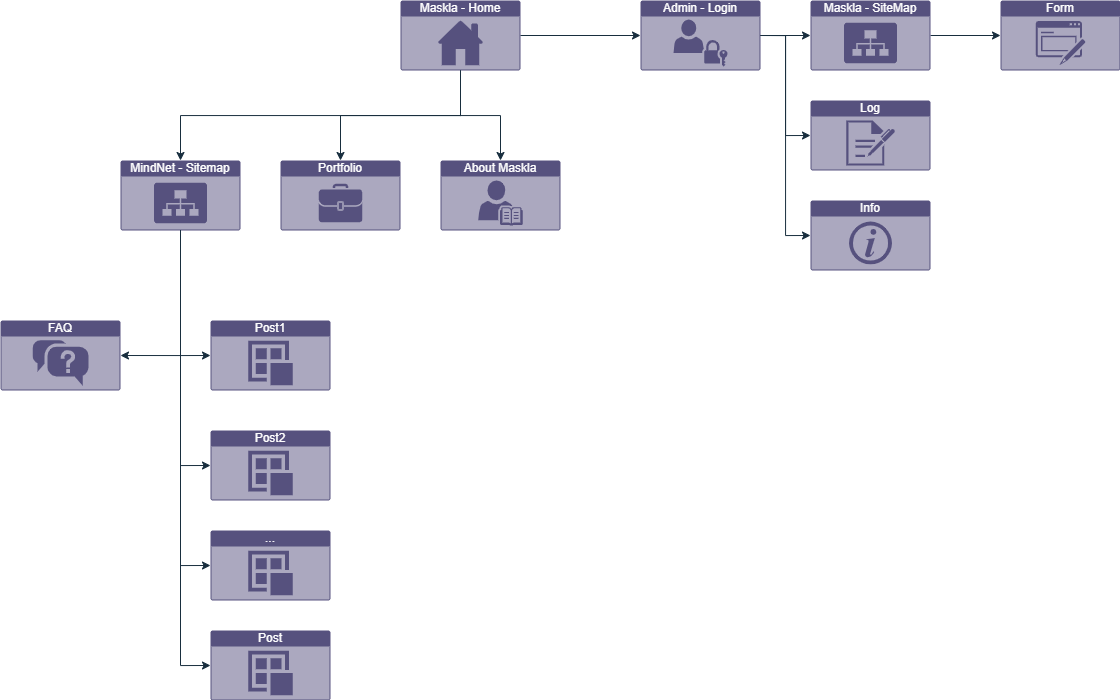

The diagram above was exported from draw.io. Its source (the exported page's mxGraphModel, read from the mxfile embedded in the PNG):
<mxGraphModel dx="1687" dy="1032" grid="1" gridSize="10" guides="1" tooltips="1" connect="1" arrows="1" fold="1" page="1" pageScale="1" pageWidth="1169" pageHeight="827" math="0" shadow="0">
  <root>
    <mxCell id="0" />
    <mxCell id="1" parent="0" />
    <mxCell id="RhKfPlc_SeWkt41p2eEt-43" value="" style="group;flipH=0;" vertex="1" connectable="0" parent="1">
      <mxGeometry x="25" y="64" width="1120" height="700" as="geometry" />
    </mxCell>
    <mxCell id="RhKfPlc_SeWkt41p2eEt-2" value="Maskla - Home" style="html=1;whiteSpace=wrap;strokeColor=none;fillColor=#56517E;labelPosition=center;verticalLabelPosition=middle;verticalAlign=top;align=center;fontSize=12;outlineConnect=0;spacingTop=-6;fontColor=#FFFFFF;shape=mxgraph.sitemap.home;rounded=0;labelBackgroundColor=none;" vertex="1" parent="RhKfPlc_SeWkt41p2eEt-43">
      <mxGeometry x="400" width="120" height="70" as="geometry" />
    </mxCell>
    <mxCell id="RhKfPlc_SeWkt41p2eEt-7" value="MindNet - Sitemap" style="html=1;whiteSpace=wrap;strokeColor=none;fillColor=#56517E;labelPosition=center;verticalLabelPosition=middle;verticalAlign=top;align=center;fontSize=12;outlineConnect=0;spacingTop=-6;fontColor=#FFFFFF;sketch=0;shape=mxgraph.sitemap.sitemap;labelBackgroundColor=none;" vertex="1" parent="RhKfPlc_SeWkt41p2eEt-43">
      <mxGeometry x="120" y="160" width="120" height="70" as="geometry" />
    </mxCell>
    <mxCell id="RhKfPlc_SeWkt41p2eEt-22" style="edgeStyle=orthogonalEdgeStyle;rounded=0;orthogonalLoop=1;jettySize=auto;html=1;exitX=0.5;exitY=1;exitDx=0;exitDy=0;exitPerimeter=0;entryX=0.5;entryY=0;entryDx=0;entryDy=0;entryPerimeter=0;strokeColor=#182E3E;labelBackgroundColor=none;fontColor=default;" edge="1" parent="RhKfPlc_SeWkt41p2eEt-43" source="RhKfPlc_SeWkt41p2eEt-2" target="RhKfPlc_SeWkt41p2eEt-7">
      <mxGeometry relative="1" as="geometry" />
    </mxCell>
    <mxCell id="RhKfPlc_SeWkt41p2eEt-9" value="FAQ" style="html=1;whiteSpace=wrap;strokeColor=none;fillColor=#56517E;labelPosition=center;verticalLabelPosition=middle;verticalAlign=top;align=center;fontSize=12;outlineConnect=0;spacingTop=-6;fontColor=#FFFFFF;sketch=0;shape=mxgraph.sitemap.faq;labelBackgroundColor=none;" vertex="1" parent="RhKfPlc_SeWkt41p2eEt-43">
      <mxGeometry y="320" width="120" height="70" as="geometry" />
    </mxCell>
    <mxCell id="RhKfPlc_SeWkt41p2eEt-34" style="edgeStyle=orthogonalEdgeStyle;rounded=0;orthogonalLoop=1;jettySize=auto;html=1;exitX=0.5;exitY=1;exitDx=0;exitDy=0;exitPerimeter=0;entryX=1;entryY=0.5;entryDx=0;entryDy=0;entryPerimeter=0;strokeColor=#182E3E;labelBackgroundColor=none;fontColor=default;" edge="1" parent="RhKfPlc_SeWkt41p2eEt-43" source="RhKfPlc_SeWkt41p2eEt-7" target="RhKfPlc_SeWkt41p2eEt-9">
      <mxGeometry relative="1" as="geometry" />
    </mxCell>
    <mxCell id="RhKfPlc_SeWkt41p2eEt-10" value="Post1" style="html=1;whiteSpace=wrap;strokeColor=none;fillColor=#56517E;labelPosition=center;verticalLabelPosition=middle;verticalAlign=top;align=center;fontSize=12;outlineConnect=0;spacingTop=-6;fontColor=#FFFFFF;sketch=0;shape=mxgraph.sitemap.post;labelBackgroundColor=none;" vertex="1" parent="RhKfPlc_SeWkt41p2eEt-43">
      <mxGeometry x="210" y="320" width="120" height="70" as="geometry" />
    </mxCell>
    <mxCell id="RhKfPlc_SeWkt41p2eEt-30" style="edgeStyle=orthogonalEdgeStyle;rounded=0;orthogonalLoop=1;jettySize=auto;html=1;exitX=0.5;exitY=1;exitDx=0;exitDy=0;exitPerimeter=0;entryX=0;entryY=0.5;entryDx=0;entryDy=0;entryPerimeter=0;strokeColor=#182E3E;labelBackgroundColor=none;fontColor=default;" edge="1" parent="RhKfPlc_SeWkt41p2eEt-43" source="RhKfPlc_SeWkt41p2eEt-7" target="RhKfPlc_SeWkt41p2eEt-10">
      <mxGeometry relative="1" as="geometry" />
    </mxCell>
    <mxCell id="RhKfPlc_SeWkt41p2eEt-11" value="Portfolio" style="html=1;whiteSpace=wrap;strokeColor=none;fillColor=#56517E;labelPosition=center;verticalLabelPosition=middle;verticalAlign=top;align=center;fontSize=12;outlineConnect=0;spacingTop=-6;fontColor=#FFFFFF;sketch=0;shape=mxgraph.sitemap.portfolio;labelBackgroundColor=none;" vertex="1" parent="RhKfPlc_SeWkt41p2eEt-43">
      <mxGeometry x="280" y="160" width="120" height="70" as="geometry" />
    </mxCell>
    <mxCell id="RhKfPlc_SeWkt41p2eEt-20" style="edgeStyle=orthogonalEdgeStyle;rounded=0;orthogonalLoop=1;jettySize=auto;html=1;exitX=0.5;exitY=1;exitDx=0;exitDy=0;exitPerimeter=0;entryX=0.5;entryY=0;entryDx=0;entryDy=0;entryPerimeter=0;strokeColor=#182E3E;labelBackgroundColor=none;fontColor=default;" edge="1" parent="RhKfPlc_SeWkt41p2eEt-43" source="RhKfPlc_SeWkt41p2eEt-2" target="RhKfPlc_SeWkt41p2eEt-11">
      <mxGeometry relative="1" as="geometry" />
    </mxCell>
    <mxCell id="RhKfPlc_SeWkt41p2eEt-12" value="Admin - Login" style="html=1;whiteSpace=wrap;strokeColor=none;fillColor=#56517E;labelPosition=center;verticalLabelPosition=middle;verticalAlign=top;align=center;fontSize=12;outlineConnect=0;spacingTop=-6;fontColor=#FFFFFF;sketch=0;shape=mxgraph.sitemap.login;labelBackgroundColor=none;" vertex="1" parent="RhKfPlc_SeWkt41p2eEt-43">
      <mxGeometry x="640" width="120" height="70" as="geometry" />
    </mxCell>
    <mxCell id="RhKfPlc_SeWkt41p2eEt-18" style="edgeStyle=orthogonalEdgeStyle;rounded=0;orthogonalLoop=1;jettySize=auto;html=1;exitX=1;exitY=0.5;exitDx=0;exitDy=0;exitPerimeter=0;entryX=0;entryY=0.5;entryDx=0;entryDy=0;entryPerimeter=0;strokeColor=#182E3E;labelBackgroundColor=none;fontColor=default;" edge="1" parent="RhKfPlc_SeWkt41p2eEt-43" source="RhKfPlc_SeWkt41p2eEt-2" target="RhKfPlc_SeWkt41p2eEt-12">
      <mxGeometry relative="1" as="geometry" />
    </mxCell>
    <mxCell id="RhKfPlc_SeWkt41p2eEt-14" value="Form" style="html=1;whiteSpace=wrap;strokeColor=none;fillColor=#56517E;labelPosition=center;verticalLabelPosition=middle;verticalAlign=top;align=center;fontSize=12;outlineConnect=0;spacingTop=-6;fontColor=#FFFFFF;sketch=0;shape=mxgraph.sitemap.form;labelBackgroundColor=none;" vertex="1" parent="RhKfPlc_SeWkt41p2eEt-43">
      <mxGeometry x="1000" width="120" height="70" as="geometry" />
    </mxCell>
    <mxCell id="RhKfPlc_SeWkt41p2eEt-15" value="Log" style="html=1;whiteSpace=wrap;strokeColor=none;fillColor=#56517E;labelPosition=center;verticalLabelPosition=middle;verticalAlign=top;align=center;fontSize=12;outlineConnect=0;spacingTop=-6;fontColor=#FFFFFF;sketch=0;shape=mxgraph.sitemap.log;labelBackgroundColor=none;" vertex="1" parent="RhKfPlc_SeWkt41p2eEt-43">
      <mxGeometry x="810" y="100" width="120" height="70" as="geometry" />
    </mxCell>
    <mxCell id="RhKfPlc_SeWkt41p2eEt-41" style="edgeStyle=orthogonalEdgeStyle;rounded=0;orthogonalLoop=1;jettySize=auto;html=1;exitX=1;exitY=0.5;exitDx=0;exitDy=0;exitPerimeter=0;entryX=0;entryY=0.5;entryDx=0;entryDy=0;entryPerimeter=0;strokeColor=#182E3E;" edge="1" parent="RhKfPlc_SeWkt41p2eEt-43" source="RhKfPlc_SeWkt41p2eEt-12" target="RhKfPlc_SeWkt41p2eEt-15">
      <mxGeometry relative="1" as="geometry" />
    </mxCell>
    <mxCell id="RhKfPlc_SeWkt41p2eEt-16" value="Info" style="html=1;whiteSpace=wrap;strokeColor=none;fillColor=#56517E;labelPosition=center;verticalLabelPosition=middle;verticalAlign=top;align=center;fontSize=12;outlineConnect=0;spacingTop=-6;fontColor=#FFFFFF;sketch=0;shape=mxgraph.sitemap.info;labelBackgroundColor=none;" vertex="1" parent="RhKfPlc_SeWkt41p2eEt-43">
      <mxGeometry x="810" y="200" width="120" height="70" as="geometry" />
    </mxCell>
    <mxCell id="RhKfPlc_SeWkt41p2eEt-42" style="edgeStyle=orthogonalEdgeStyle;rounded=0;orthogonalLoop=1;jettySize=auto;html=1;exitX=1;exitY=0.5;exitDx=0;exitDy=0;exitPerimeter=0;entryX=0;entryY=0.5;entryDx=0;entryDy=0;entryPerimeter=0;strokeColor=#182E3E;" edge="1" parent="RhKfPlc_SeWkt41p2eEt-43" source="RhKfPlc_SeWkt41p2eEt-12" target="RhKfPlc_SeWkt41p2eEt-16">
      <mxGeometry relative="1" as="geometry" />
    </mxCell>
    <mxCell id="RhKfPlc_SeWkt41p2eEt-26" value="Post2" style="html=1;whiteSpace=wrap;strokeColor=none;fillColor=#56517E;labelPosition=center;verticalLabelPosition=middle;verticalAlign=top;align=center;fontSize=12;outlineConnect=0;spacingTop=-6;fontColor=#FFFFFF;sketch=0;shape=mxgraph.sitemap.post;labelBackgroundColor=none;" vertex="1" parent="RhKfPlc_SeWkt41p2eEt-43">
      <mxGeometry x="210" y="430" width="120" height="70" as="geometry" />
    </mxCell>
    <mxCell id="RhKfPlc_SeWkt41p2eEt-31" style="edgeStyle=orthogonalEdgeStyle;rounded=0;orthogonalLoop=1;jettySize=auto;html=1;exitX=0.5;exitY=1;exitDx=0;exitDy=0;exitPerimeter=0;entryX=0;entryY=0.5;entryDx=0;entryDy=0;entryPerimeter=0;strokeColor=#182E3E;labelBackgroundColor=none;fontColor=default;" edge="1" parent="RhKfPlc_SeWkt41p2eEt-43" source="RhKfPlc_SeWkt41p2eEt-7" target="RhKfPlc_SeWkt41p2eEt-26">
      <mxGeometry relative="1" as="geometry" />
    </mxCell>
    <mxCell id="RhKfPlc_SeWkt41p2eEt-27" value="Post" style="html=1;whiteSpace=wrap;strokeColor=none;fillColor=#56517E;labelPosition=center;verticalLabelPosition=middle;verticalAlign=top;align=center;fontSize=12;outlineConnect=0;spacingTop=-6;fontColor=#FFFFFF;sketch=0;shape=mxgraph.sitemap.post;labelBackgroundColor=none;" vertex="1" parent="RhKfPlc_SeWkt41p2eEt-43">
      <mxGeometry x="210" y="630" width="120" height="70" as="geometry" />
    </mxCell>
    <mxCell id="RhKfPlc_SeWkt41p2eEt-33" style="edgeStyle=orthogonalEdgeStyle;rounded=0;orthogonalLoop=1;jettySize=auto;html=1;exitX=0.5;exitY=1;exitDx=0;exitDy=0;exitPerimeter=0;entryX=0;entryY=0.5;entryDx=0;entryDy=0;entryPerimeter=0;strokeColor=#182E3E;labelBackgroundColor=none;fontColor=default;" edge="1" parent="RhKfPlc_SeWkt41p2eEt-43" source="RhKfPlc_SeWkt41p2eEt-7" target="RhKfPlc_SeWkt41p2eEt-27">
      <mxGeometry relative="1" as="geometry" />
    </mxCell>
    <mxCell id="RhKfPlc_SeWkt41p2eEt-29" value="..." style="html=1;whiteSpace=wrap;strokeColor=none;fillColor=#56517E;labelPosition=center;verticalLabelPosition=middle;verticalAlign=top;align=center;fontSize=12;outlineConnect=0;spacingTop=-6;fontColor=#FFFFFF;sketch=0;shape=mxgraph.sitemap.post;labelBackgroundColor=none;" vertex="1" parent="RhKfPlc_SeWkt41p2eEt-43">
      <mxGeometry x="210" y="530" width="120" height="70" as="geometry" />
    </mxCell>
    <mxCell id="RhKfPlc_SeWkt41p2eEt-32" style="edgeStyle=orthogonalEdgeStyle;rounded=0;orthogonalLoop=1;jettySize=auto;html=1;exitX=0.5;exitY=1;exitDx=0;exitDy=0;exitPerimeter=0;entryX=0;entryY=0.5;entryDx=0;entryDy=0;entryPerimeter=0;strokeColor=#182E3E;labelBackgroundColor=none;fontColor=default;" edge="1" parent="RhKfPlc_SeWkt41p2eEt-43" source="RhKfPlc_SeWkt41p2eEt-7" target="RhKfPlc_SeWkt41p2eEt-29">
      <mxGeometry relative="1" as="geometry" />
    </mxCell>
    <mxCell id="RhKfPlc_SeWkt41p2eEt-35" value="About Maskla" style="html=1;whiteSpace=wrap;strokeColor=none;fillColor=#56517E;labelPosition=center;verticalLabelPosition=middle;verticalAlign=top;align=center;fontSize=12;outlineConnect=0;spacingTop=-6;fontColor=#FFFFFF;sketch=0;shape=mxgraph.sitemap.biography;labelBackgroundColor=none;" vertex="1" parent="RhKfPlc_SeWkt41p2eEt-43">
      <mxGeometry x="440" y="160" width="120" height="70" as="geometry" />
    </mxCell>
    <mxCell id="RhKfPlc_SeWkt41p2eEt-19" style="edgeStyle=orthogonalEdgeStyle;rounded=0;orthogonalLoop=1;jettySize=auto;html=1;exitX=0.5;exitY=1;exitDx=0;exitDy=0;exitPerimeter=0;entryX=0.5;entryY=0;entryDx=0;entryDy=0;entryPerimeter=0;strokeColor=#182E3E;labelBackgroundColor=none;fontColor=default;" edge="1" parent="RhKfPlc_SeWkt41p2eEt-43" source="RhKfPlc_SeWkt41p2eEt-2" target="RhKfPlc_SeWkt41p2eEt-35">
      <mxGeometry relative="1" as="geometry">
        <mxPoint x="500" y="160.0000000000001" as="targetPoint" />
      </mxGeometry>
    </mxCell>
    <mxCell id="RhKfPlc_SeWkt41p2eEt-38" style="edgeStyle=orthogonalEdgeStyle;rounded=0;orthogonalLoop=1;jettySize=auto;html=1;exitX=1;exitY=0.5;exitDx=0;exitDy=0;exitPerimeter=0;entryX=0;entryY=0.5;entryDx=0;entryDy=0;entryPerimeter=0;strokeColor=#182E3E;" edge="1" parent="RhKfPlc_SeWkt41p2eEt-43" source="RhKfPlc_SeWkt41p2eEt-36" target="RhKfPlc_SeWkt41p2eEt-14">
      <mxGeometry relative="1" as="geometry" />
    </mxCell>
    <mxCell id="RhKfPlc_SeWkt41p2eEt-36" value="Maskla - SiteMap" style="html=1;whiteSpace=wrap;strokeColor=none;fillColor=#56517E;labelPosition=center;verticalLabelPosition=middle;verticalAlign=top;align=center;fontSize=12;outlineConnect=0;spacingTop=-6;fontColor=#FFFFFF;sketch=0;shape=mxgraph.sitemap.sitemap;labelBackgroundColor=none;" vertex="1" parent="RhKfPlc_SeWkt41p2eEt-43">
      <mxGeometry x="810" width="120" height="70" as="geometry" />
    </mxCell>
    <mxCell id="RhKfPlc_SeWkt41p2eEt-37" style="edgeStyle=orthogonalEdgeStyle;rounded=0;orthogonalLoop=1;jettySize=auto;html=1;exitX=1;exitY=0.5;exitDx=0;exitDy=0;exitPerimeter=0;entryX=0;entryY=0.5;entryDx=0;entryDy=0;entryPerimeter=0;strokeColor=#182E3E;" edge="1" parent="RhKfPlc_SeWkt41p2eEt-43" source="RhKfPlc_SeWkt41p2eEt-12" target="RhKfPlc_SeWkt41p2eEt-36">
      <mxGeometry relative="1" as="geometry" />
    </mxCell>
  </root>
</mxGraphModel>